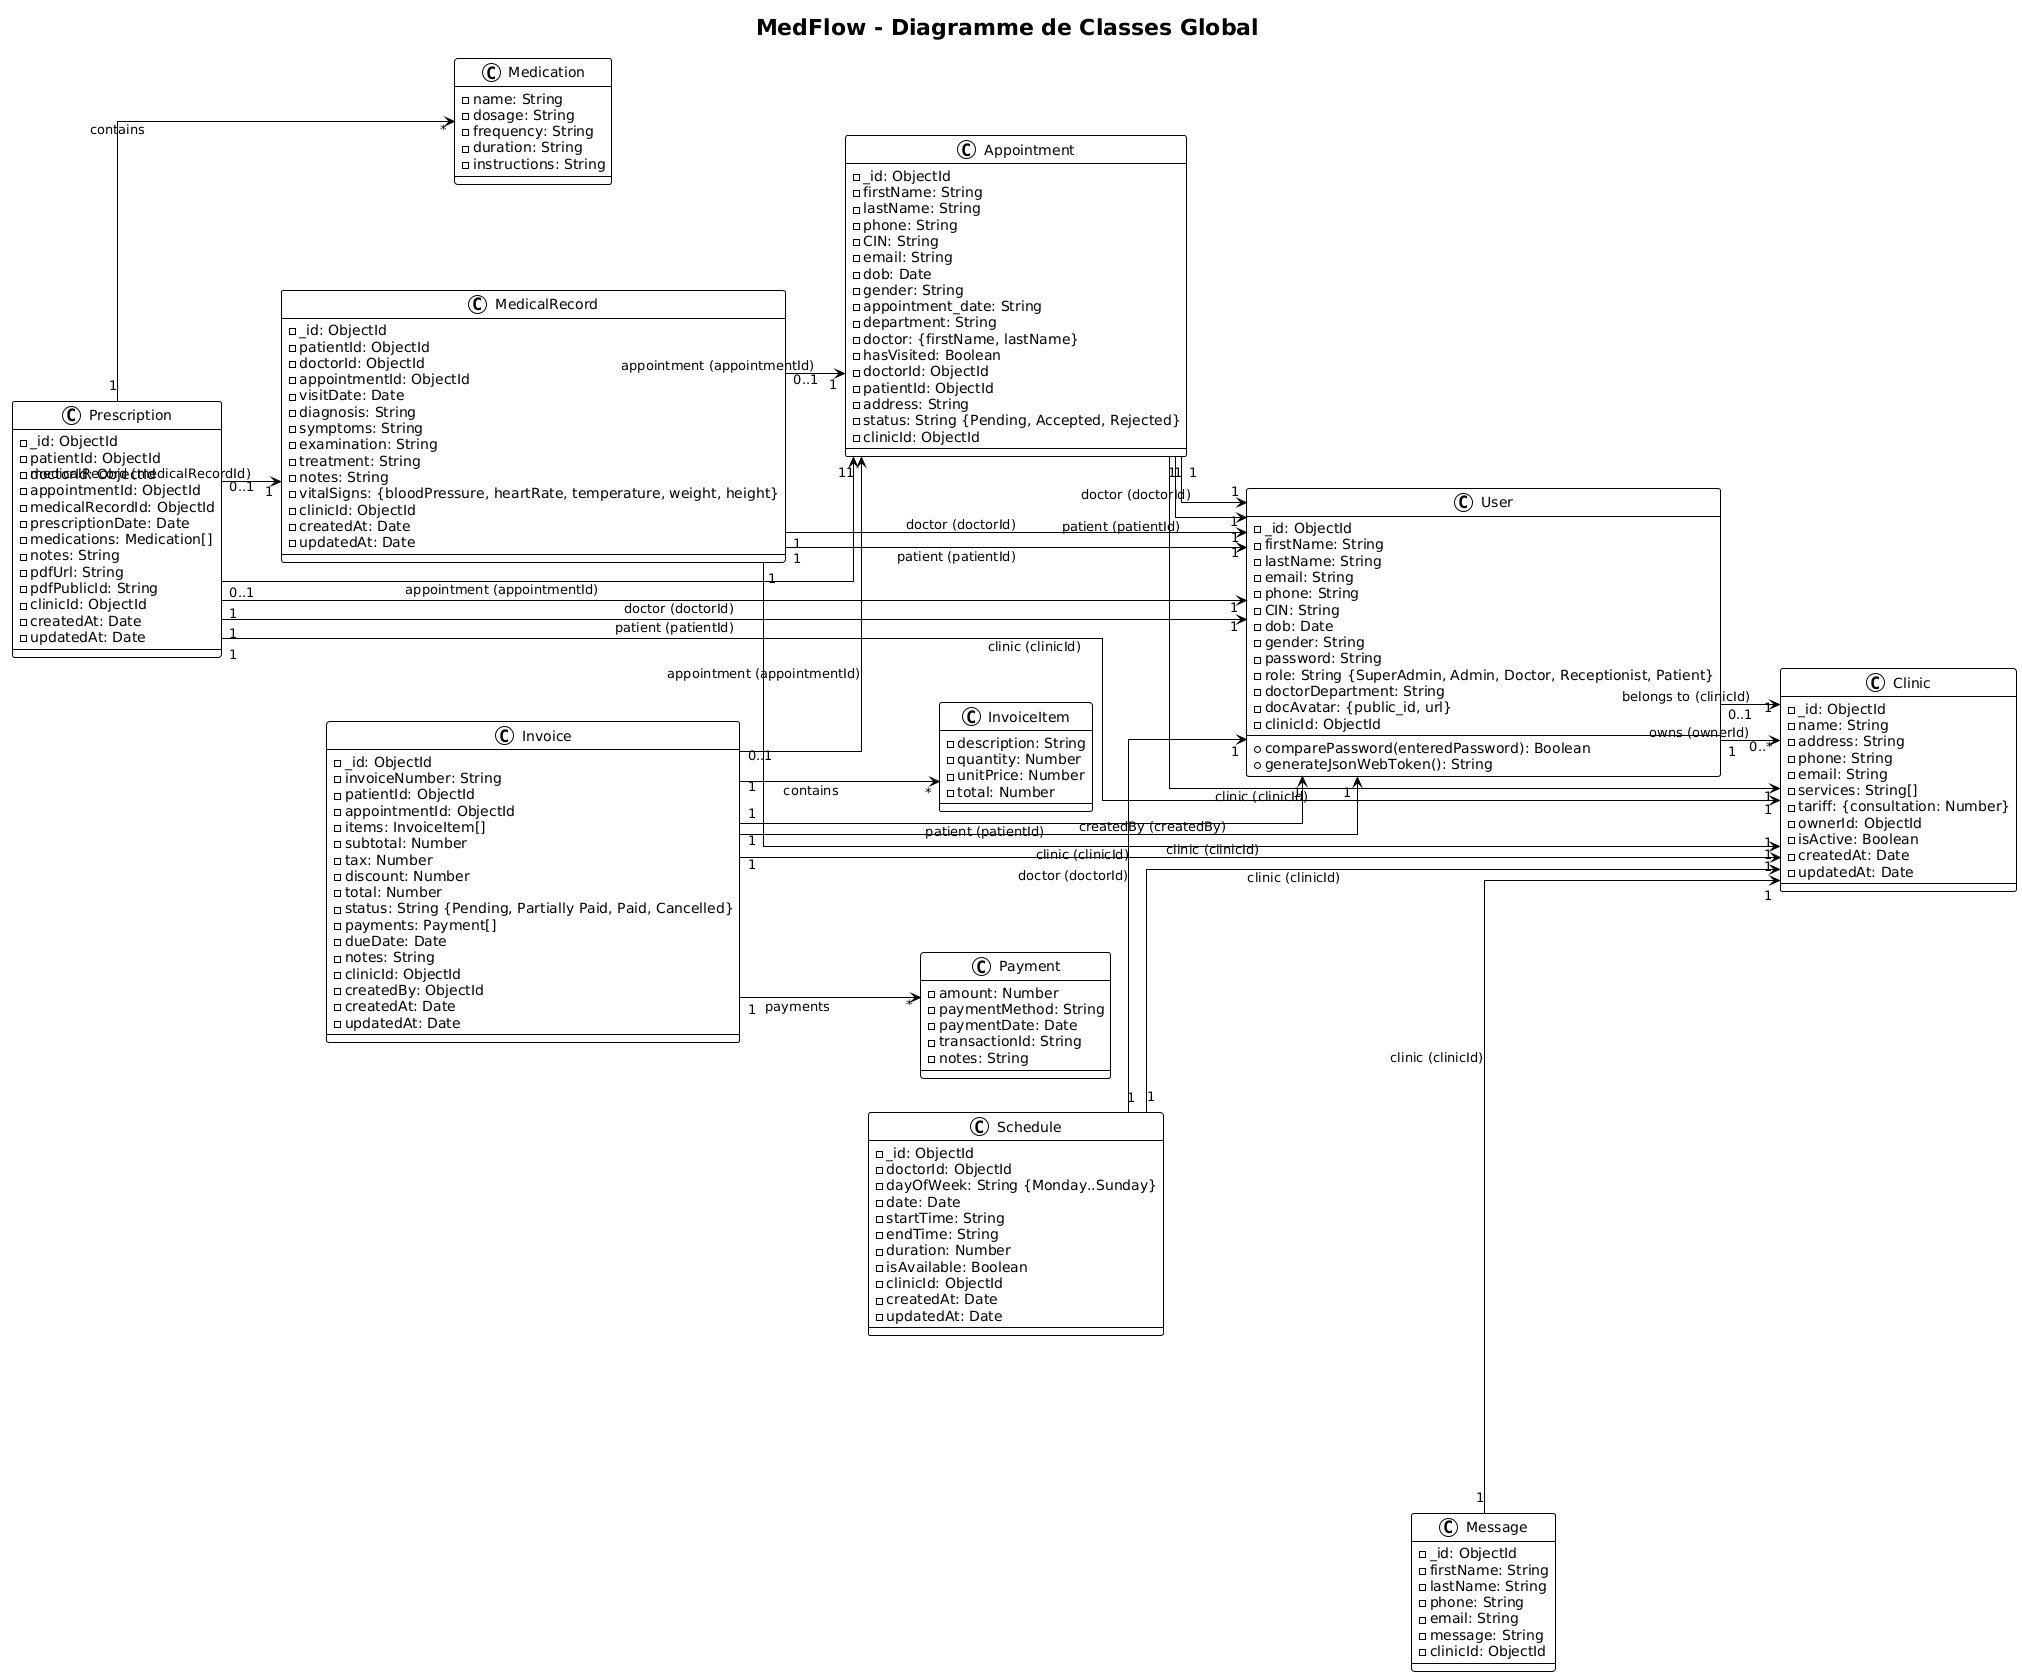

The diagram above was rendered by PlantUML. Its source (embedded in the PNG):
@startuml
!theme plain
skinparam linetype ortho
left to right direction

title MedFlow - Diagramme de Classes Global

' ============================================
' CLASSE: USER
' ============================================
class User {
  -_id: ObjectId
  -firstName: String
  -lastName: String
  -email: String
  -phone: String
  -CIN: String
  -dob: Date
  -gender: String
  -password: String
  -role: String {SuperAdmin, Admin, Doctor, Receptionist, Patient}
  -doctorDepartment: String
  -docAvatar: {public_id, url}
  -clinicId: ObjectId
  --
  +comparePassword(enteredPassword): Boolean
  +generateJsonWebToken(): String
}

' ============================================
' CLASSE: CLINIC
' ============================================
class Clinic {
  -_id: ObjectId
  -name: String
  -address: String
  -phone: String
  -email: String
  -services: String[]
  -tariff: {consultation: Number}
  -ownerId: ObjectId
  -isActive: Boolean
  -createdAt: Date
  -updatedAt: Date
}

' ============================================
' CLASSE: APPOINTMENT
' ============================================
class Appointment {
  -_id: ObjectId
  -firstName: String
  -lastName: String
  -phone: String
  -CIN: String
  -email: String
  -dob: Date
  -gender: String
  -appointment_date: String
  -department: String
  -doctor: {firstName, lastName}
  -hasVisited: Boolean
  -doctorId: ObjectId
  -patientId: ObjectId
  -address: String
  -status: String {Pending, Accepted, Rejected}
  -clinicId: ObjectId
}

' ============================================
' CLASSE: SCHEDULE
' ============================================
class Schedule {
  -_id: ObjectId
  -doctorId: ObjectId
  -dayOfWeek: String {Monday..Sunday}
  -date: Date
  -startTime: String
  -endTime: String
  -duration: Number
  -isAvailable: Boolean
  -clinicId: ObjectId
  -createdAt: Date
  -updatedAt: Date
}

' ============================================
' CLASSE: MEDICAL RECORD
' ============================================
class MedicalRecord {
  -_id: ObjectId
  -patientId: ObjectId
  -doctorId: ObjectId
  -appointmentId: ObjectId
  -visitDate: Date
  -diagnosis: String
  -symptoms: String
  -examination: String
  -treatment: String
  -notes: String
  -vitalSigns: {bloodPressure, heartRate, temperature, weight, height}
  -clinicId: ObjectId
  -createdAt: Date
  -updatedAt: Date
}

' ============================================
' CLASSE: PRESCRIPTION
' ============================================
class Prescription {
  -_id: ObjectId
  -patientId: ObjectId
  -doctorId: ObjectId
  -appointmentId: ObjectId
  -medicalRecordId: ObjectId
  -prescriptionDate: Date
  -medications: Medication[]
  -notes: String
  -pdfUrl: String
  -pdfPublicId: String
  -clinicId: ObjectId
  -createdAt: Date
  -updatedAt: Date
}

' ============================================
' CLASSE: MEDICATION (Embedded)
' ============================================
class Medication {
  -name: String
  -dosage: String
  -frequency: String
  -duration: String
  -instructions: String
}

' ============================================
' CLASSE: INVOICE
' ============================================
class Invoice {
  -_id: ObjectId
  -invoiceNumber: String
  -patientId: ObjectId
  -appointmentId: ObjectId
  -items: InvoiceItem[]
  -subtotal: Number
  -tax: Number
  -discount: Number
  -total: Number
  -status: String {Pending, Partially Paid, Paid, Cancelled}
  -payments: Payment[]
  -dueDate: Date
  -notes: String
  -clinicId: ObjectId
  -createdBy: ObjectId
  -createdAt: Date
  -updatedAt: Date
}

' ============================================
' CLASSE: INVOICE ITEM (Embedded)
' ============================================
class InvoiceItem {
  -description: String
  -quantity: Number
  -unitPrice: Number
  -total: Number
}

' ============================================
' CLASSE: PAYMENT (Embedded)
' ============================================
class Payment {
  -amount: Number
  -paymentMethod: String
  -paymentDate: Date
  -transactionId: String
  -notes: String
}

' ============================================
' CLASSE: MESSAGE
' ============================================
class Message {
  -_id: ObjectId
  -firstName: String
  -lastName: String
  -phone: String
  -email: String
  -message: String
  -clinicId: ObjectId
}

' ============================================
' RELATIONS
' ============================================

' User relations
User "1" --> "0..*" Clinic : owns (ownerId)
User "0..1" --> "1" Clinic : belongs to (clinicId)

' Appointment relations
Appointment "1" --> "1" User : patient (patientId)
Appointment "1" --> "1" User : doctor (doctorId)
Appointment "1" --> "1" Clinic : clinic (clinicId)

' Schedule relations
Schedule "1" --> "1" User : doctor (doctorId)
Schedule "1" --> "1" Clinic : clinic (clinicId)

' MedicalRecord relations
MedicalRecord "1" --> "1" User : patient (patientId)
MedicalRecord "1" --> "1" User : doctor (doctorId)
MedicalRecord "0..1" --> "1" Appointment : appointment (appointmentId)
MedicalRecord "1" --> "1" Clinic : clinic (clinicId)

' Prescription relations
Prescription "1" --> "1" User : patient (patientId)
Prescription "1" --> "1" User : doctor (doctorId)
Prescription "0..1" --> "1" Appointment : appointment (appointmentId)
Prescription "0..1" --> "1" MedicalRecord : medicalRecord (medicalRecordId)
Prescription "1" --> "1" Clinic : clinic (clinicId)
Prescription "1" --> "*" Medication : contains

' Invoice relations
Invoice "1" --> "1" User : patient (patientId)
Invoice "0..1" --> "1" Appointment : appointment (appointmentId)
Invoice "1" --> "1" User : createdBy (createdBy)
Invoice "1" --> "1" Clinic : clinic (clinicId)
Invoice "1" --> "*" InvoiceItem : contains
Invoice "1" --> "*" Payment : payments

' Message relations
Message "1" --> "1" Clinic : clinic (clinicId)
@enduml